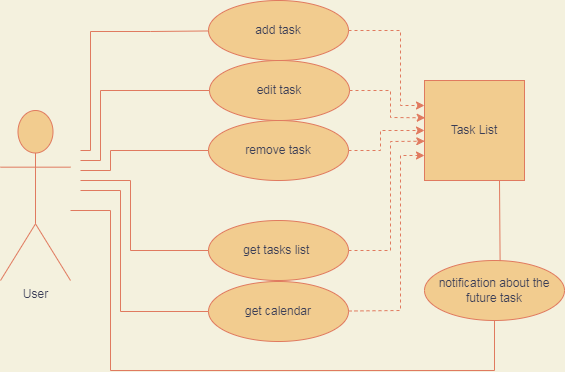

The diagram above was exported from draw.io. Its source (the exported page's mxGraphModel, read from the mxfile embedded in the PNG):
<mxGraphModel dx="976" dy="641" grid="1" gridSize="10" guides="1" tooltips="1" connect="1" arrows="1" fold="1" page="1" pageScale="1" pageWidth="827" pageHeight="1169" background="#F4F1DE" math="0" shadow="0">
  <root>
    <mxCell id="0" />
    <mxCell id="1" parent="0" />
    <mxCell id="2" value="User" style="shape=umlActor;verticalLabelPosition=bottom;verticalAlign=top;html=1;outlineConnect=0;fillColor=#F2CC8F;strokeColor=#E07A5F;fontColor=#393C56;" vertex="1" parent="1">
      <mxGeometry x="80" y="200" width="70" height="170" as="geometry" />
    </mxCell>
    <mxCell id="3" value="add task" style="ellipse;whiteSpace=wrap;html=1;fillColor=#F2CC8F;strokeColor=#E07A5F;fontColor=#393C56;" vertex="1" parent="1">
      <mxGeometry x="288" y="90" width="140" height="60" as="geometry" />
    </mxCell>
    <mxCell id="5" value="edit task" style="ellipse;whiteSpace=wrap;html=1;fillColor=#F2CC8F;strokeColor=#E07A5F;fontColor=#393C56;" vertex="1" parent="1">
      <mxGeometry x="289" y="150" width="140" height="60" as="geometry" />
    </mxCell>
    <mxCell id="6" value="remove task" style="ellipse;whiteSpace=wrap;html=1;fillColor=#F2CC8F;strokeColor=#E07A5F;fontColor=#393C56;" vertex="1" parent="1">
      <mxGeometry x="288" y="210" width="140" height="60" as="geometry" />
    </mxCell>
    <mxCell id="7" value="get tasks list&amp;nbsp;" style="ellipse;whiteSpace=wrap;html=1;fillColor=#F2CC8F;strokeColor=#E07A5F;fontColor=#393C56;" vertex="1" parent="1">
      <mxGeometry x="288" y="310" width="140" height="60" as="geometry" />
    </mxCell>
    <mxCell id="14" value="Task List" style="whiteSpace=wrap;html=1;aspect=fixed;fillColor=#F2CC8F;strokeColor=#E07A5F;fontColor=#393C56;" vertex="1" parent="1">
      <mxGeometry x="504" y="170" width="100" height="100" as="geometry" />
    </mxCell>
    <mxCell id="15" value="get calendar" style="ellipse;whiteSpace=wrap;html=1;fillColor=#F2CC8F;strokeColor=#E07A5F;fontColor=#393C56;" vertex="1" parent="1">
      <mxGeometry x="288" y="371" width="140" height="60" as="geometry" />
    </mxCell>
    <mxCell id="18" style="edgeStyle=orthogonalEdgeStyle;orthogonalLoop=1;jettySize=auto;html=1;exitX=0.5;exitY=1;exitDx=0;exitDy=0;strokeColor=#E07A5F;rounded=0;endArrow=none;endFill=0;labelBackgroundColor=#F4F1DE;fontColor=#393C56;" edge="1" parent="1" source="17">
      <mxGeometry relative="1" as="geometry">
        <mxPoint x="150" y="300" as="targetPoint" />
        <Array as="points">
          <mxPoint x="574" y="460" />
          <mxPoint x="190" y="460" />
          <mxPoint x="190" y="300" />
        </Array>
      </mxGeometry>
    </mxCell>
    <mxCell id="17" value="notification about the future task" style="ellipse;whiteSpace=wrap;html=1;fillColor=#F2CC8F;strokeColor=#E07A5F;fontColor=#393C56;" vertex="1" parent="1">
      <mxGeometry x="504" y="350" width="140" height="60" as="geometry" />
    </mxCell>
    <mxCell id="19" value="" style="endArrow=none;html=1;rounded=0;labelBackgroundColor=#F4F1DE;strokeColor=#E07A5F;fontColor=#393C56;" edge="1" parent="1" target="3">
      <mxGeometry width="50" height="50" relative="1" as="geometry">
        <mxPoint x="160" y="240" as="sourcePoint" />
        <mxPoint x="286.46000000000004" y="120.86000000000001" as="targetPoint" />
        <Array as="points">
          <mxPoint x="170" y="240" />
          <mxPoint x="170" y="121" />
          <mxPoint x="230" y="121" />
        </Array>
      </mxGeometry>
    </mxCell>
    <mxCell id="22" value="" style="endArrow=none;html=1;rounded=0;entryX=0;entryY=0.5;entryDx=0;entryDy=0;labelBackgroundColor=#F4F1DE;strokeColor=#E07A5F;fontColor=#393C56;" edge="1" parent="1" target="5">
      <mxGeometry width="50" height="50" relative="1" as="geometry">
        <mxPoint x="160" y="250" as="sourcePoint" />
        <mxPoint x="290" y="220" as="targetPoint" />
        <Array as="points">
          <mxPoint x="180" y="250" />
          <mxPoint x="180" y="180" />
        </Array>
      </mxGeometry>
    </mxCell>
    <mxCell id="23" value="" style="endArrow=none;html=1;rounded=0;entryX=0;entryY=0.5;entryDx=0;entryDy=0;labelBackgroundColor=#F4F1DE;strokeColor=#E07A5F;fontColor=#393C56;" edge="1" parent="1" target="6">
      <mxGeometry width="50" height="50" relative="1" as="geometry">
        <mxPoint x="160" y="260" as="sourcePoint" />
        <mxPoint x="290" y="220" as="targetPoint" />
        <Array as="points">
          <mxPoint x="190" y="260" />
          <mxPoint x="190" y="240" />
        </Array>
      </mxGeometry>
    </mxCell>
    <mxCell id="24" value="" style="endArrow=none;html=1;rounded=0;entryX=0;entryY=0.5;entryDx=0;entryDy=0;labelBackgroundColor=#F4F1DE;strokeColor=#E07A5F;fontColor=#393C56;" edge="1" parent="1" target="7">
      <mxGeometry width="50" height="50" relative="1" as="geometry">
        <mxPoint x="160" y="270" as="sourcePoint" />
        <mxPoint x="290" y="260" as="targetPoint" />
        <Array as="points">
          <mxPoint x="210" y="270" />
          <mxPoint x="210" y="340" />
        </Array>
      </mxGeometry>
    </mxCell>
    <mxCell id="25" value="" style="endArrow=none;html=1;rounded=0;entryX=0;entryY=0.5;entryDx=0;entryDy=0;labelBackgroundColor=#F4F1DE;strokeColor=#E07A5F;fontColor=#393C56;" edge="1" parent="1" target="15">
      <mxGeometry width="50" height="50" relative="1" as="geometry">
        <mxPoint x="160" y="280" as="sourcePoint" />
        <mxPoint x="290" y="300" as="targetPoint" />
        <Array as="points">
          <mxPoint x="200" y="280" />
          <mxPoint x="200" y="401" />
        </Array>
      </mxGeometry>
    </mxCell>
    <mxCell id="27" value="" style="endArrow=classic;html=1;rounded=0;dashed=1;entryX=0;entryY=0.25;entryDx=0;entryDy=0;exitX=1;exitY=0.5;exitDx=0;exitDy=0;labelBackgroundColor=#F4F1DE;strokeColor=#E07A5F;fontColor=#393C56;" edge="1" parent="1" source="3" target="14">
      <mxGeometry width="50" height="50" relative="1" as="geometry">
        <mxPoint x="370" y="310" as="sourcePoint" />
        <mxPoint x="420" y="260" as="targetPoint" />
        <Array as="points">
          <mxPoint x="480" y="120" />
          <mxPoint x="480" y="195" />
        </Array>
      </mxGeometry>
    </mxCell>
    <mxCell id="28" value="" style="endArrow=classic;html=1;rounded=0;dashed=1;entryX=0.007;entryY=0.373;entryDx=0;entryDy=0;entryPerimeter=0;exitX=1;exitY=0.5;exitDx=0;exitDy=0;labelBackgroundColor=#F4F1DE;strokeColor=#E07A5F;fontColor=#393C56;" edge="1" parent="1" source="5" target="14">
      <mxGeometry width="50" height="50" relative="1" as="geometry">
        <mxPoint x="370" y="310" as="sourcePoint" />
        <mxPoint x="420" y="260" as="targetPoint" />
        <Array as="points">
          <mxPoint x="470" y="180" />
          <mxPoint x="470" y="207" />
        </Array>
      </mxGeometry>
    </mxCell>
    <mxCell id="29" value="" style="endArrow=classic;html=1;rounded=0;dashed=1;entryX=0;entryY=0.5;entryDx=0;entryDy=0;exitX=1;exitY=0.5;exitDx=0;exitDy=0;labelBackgroundColor=#F4F1DE;strokeColor=#E07A5F;fontColor=#393C56;" edge="1" parent="1" source="6" target="14">
      <mxGeometry width="50" height="50" relative="1" as="geometry">
        <mxPoint x="370" y="310" as="sourcePoint" />
        <mxPoint x="420" y="260" as="targetPoint" />
        <Array as="points">
          <mxPoint x="460" y="240" />
          <mxPoint x="460" y="220" />
        </Array>
      </mxGeometry>
    </mxCell>
    <mxCell id="30" value="" style="endArrow=classic;html=1;rounded=0;dashed=1;strokeColor=#E07A5F;entryX=0.003;entryY=0.607;entryDx=0;entryDy=0;entryPerimeter=0;labelBackgroundColor=#F4F1DE;fontColor=#393C56;" edge="1" parent="1" source="7" target="14">
      <mxGeometry width="50" height="50" relative="1" as="geometry">
        <mxPoint x="370" y="310" as="sourcePoint" />
        <mxPoint x="420" y="260" as="targetPoint" />
        <Array as="points">
          <mxPoint x="470" y="340" />
          <mxPoint x="470" y="231" />
        </Array>
      </mxGeometry>
    </mxCell>
    <mxCell id="31" value="" style="endArrow=classic;html=1;rounded=0;dashed=1;strokeColor=#E07A5F;entryX=0;entryY=0.75;entryDx=0;entryDy=0;labelBackgroundColor=#F4F1DE;fontColor=#393C56;" edge="1" parent="1" source="15" target="14">
      <mxGeometry width="50" height="50" relative="1" as="geometry">
        <mxPoint x="370" y="310" as="sourcePoint" />
        <mxPoint x="500" y="250" as="targetPoint" />
        <Array as="points">
          <mxPoint x="480" y="400" />
          <mxPoint x="480" y="245" />
        </Array>
      </mxGeometry>
    </mxCell>
    <mxCell id="32" value="" style="endArrow=none;html=1;rounded=0;strokeColor=#E07A5F;entryX=0.75;entryY=1;entryDx=0;entryDy=0;exitX=0.54;exitY=0.009;exitDx=0;exitDy=0;exitPerimeter=0;labelBackgroundColor=#F4F1DE;fontColor=#393C56;" edge="1" parent="1" source="17" target="14">
      <mxGeometry width="50" height="50" relative="1" as="geometry">
        <mxPoint x="400" y="360" as="sourcePoint" />
        <mxPoint x="450" y="310" as="targetPoint" />
      </mxGeometry>
    </mxCell>
  </root>
</mxGraphModel>